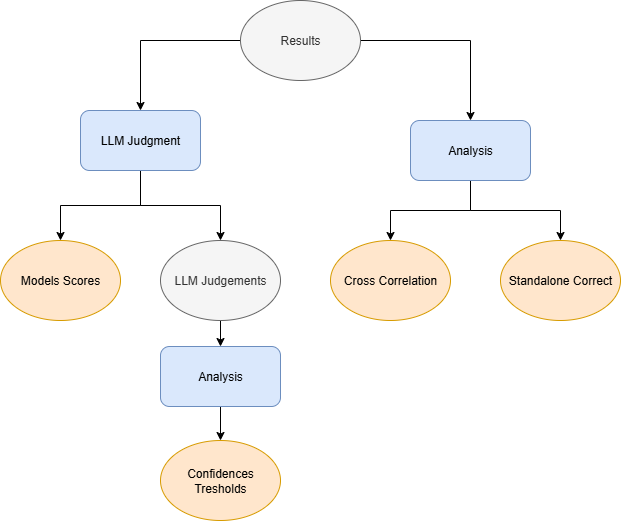

The diagram above was exported from draw.io. Its source (the exported page's mxGraphModel, read from the mxfile embedded in the PNG):
<mxGraphModel dx="1426" dy="789" grid="1" gridSize="10" guides="1" tooltips="1" connect="1" arrows="1" fold="1" page="1" pageScale="1" pageWidth="827" pageHeight="1169" math="0" shadow="0">
  <root>
    <mxCell id="0" />
    <mxCell id="1" parent="0" />
    <mxCell id="8d5eB8fqEam4pk9eXEa6-3" style="edgeStyle=orthogonalEdgeStyle;rounded=0;orthogonalLoop=1;jettySize=auto;html=1;" edge="1" parent="1" source="9kEo4vXWUbg0oh75XkAv-1" target="8d5eB8fqEam4pk9eXEa6-1">
      <mxGeometry relative="1" as="geometry" />
    </mxCell>
    <mxCell id="8d5eB8fqEam4pk9eXEa6-11" style="edgeStyle=orthogonalEdgeStyle;rounded=0;orthogonalLoop=1;jettySize=auto;html=1;" edge="1" parent="1" source="9kEo4vXWUbg0oh75XkAv-1" target="8d5eB8fqEam4pk9eXEa6-10">
      <mxGeometry relative="1" as="geometry" />
    </mxCell>
    <mxCell id="9kEo4vXWUbg0oh75XkAv-1" value="Results" style="ellipse;whiteSpace=wrap;html=1;fillColor=#f5f5f5;strokeColor=#666666;fontColor=#333333;" vertex="1" parent="1">
      <mxGeometry x="340" y="80" width="120" height="80" as="geometry" />
    </mxCell>
    <mxCell id="8d5eB8fqEam4pk9eXEa6-5" style="edgeStyle=orthogonalEdgeStyle;rounded=0;orthogonalLoop=1;jettySize=auto;html=1;" edge="1" parent="1" source="9kEo4vXWUbg0oh75XkAv-4" target="8d5eB8fqEam4pk9eXEa6-2">
      <mxGeometry relative="1" as="geometry" />
    </mxCell>
    <mxCell id="9kEo4vXWUbg0oh75XkAv-4" value="LLM Judgements" style="ellipse;whiteSpace=wrap;html=1;fillColor=#f5f5f5;strokeColor=#666666;fontColor=#333333;" vertex="1" parent="1">
      <mxGeometry x="260" y="320" width="120" height="80" as="geometry" />
    </mxCell>
    <mxCell id="9kEo4vXWUbg0oh75XkAv-7" value="Cross Correlation" style="ellipse;whiteSpace=wrap;html=1;fillColor=#ffe6cc;strokeColor=#d79b00;" vertex="1" parent="1">
      <mxGeometry x="430" y="320" width="120" height="80" as="geometry" />
    </mxCell>
    <mxCell id="9kEo4vXWUbg0oh75XkAv-11" value="Confidences Tresholds" style="ellipse;whiteSpace=wrap;html=1;fillColor=#ffe6cc;strokeColor=#d79b00;" vertex="1" parent="1">
      <mxGeometry x="260" y="520" width="120" height="80" as="geometry" />
    </mxCell>
    <mxCell id="9kEo4vXWUbg0oh75XkAv-15" value="Standalone Correct" style="ellipse;whiteSpace=wrap;html=1;fillColor=#ffe6cc;strokeColor=#d79b00;" vertex="1" parent="1">
      <mxGeometry x="600" y="320" width="120" height="80" as="geometry" />
    </mxCell>
    <mxCell id="8d5eB8fqEam4pk9eXEa6-4" style="edgeStyle=orthogonalEdgeStyle;rounded=0;orthogonalLoop=1;jettySize=auto;html=1;" edge="1" parent="1" source="8d5eB8fqEam4pk9eXEa6-1" target="9kEo4vXWUbg0oh75XkAv-4">
      <mxGeometry relative="1" as="geometry" />
    </mxCell>
    <mxCell id="8d5eB8fqEam4pk9eXEa6-9" style="edgeStyle=orthogonalEdgeStyle;rounded=0;orthogonalLoop=1;jettySize=auto;html=1;" edge="1" parent="1" source="8d5eB8fqEam4pk9eXEa6-1" target="8d5eB8fqEam4pk9eXEa6-8">
      <mxGeometry relative="1" as="geometry" />
    </mxCell>
    <mxCell id="8d5eB8fqEam4pk9eXEa6-1" value="LLM Judgment" style="rounded=1;whiteSpace=wrap;html=1;fillColor=#dae8fc;strokeColor=#6c8ebf;" vertex="1" parent="1">
      <mxGeometry x="180" y="190" width="120" height="60" as="geometry" />
    </mxCell>
    <mxCell id="8d5eB8fqEam4pk9eXEa6-7" style="edgeStyle=orthogonalEdgeStyle;rounded=0;orthogonalLoop=1;jettySize=auto;html=1;" edge="1" parent="1" source="8d5eB8fqEam4pk9eXEa6-2" target="9kEo4vXWUbg0oh75XkAv-11">
      <mxGeometry relative="1" as="geometry" />
    </mxCell>
    <mxCell id="8d5eB8fqEam4pk9eXEa6-2" value="Analysis" style="rounded=1;whiteSpace=wrap;html=1;fillColor=#dae8fc;strokeColor=#6c8ebf;" vertex="1" parent="1">
      <mxGeometry x="260" y="426" width="120" height="60" as="geometry" />
    </mxCell>
    <mxCell id="8d5eB8fqEam4pk9eXEa6-8" value="Models Scores" style="ellipse;whiteSpace=wrap;html=1;fillColor=#ffe6cc;strokeColor=#d79b00;" vertex="1" parent="1">
      <mxGeometry x="100" y="320" width="120" height="80" as="geometry" />
    </mxCell>
    <mxCell id="8d5eB8fqEam4pk9eXEa6-12" style="edgeStyle=orthogonalEdgeStyle;rounded=0;orthogonalLoop=1;jettySize=auto;html=1;" edge="1" parent="1" source="8d5eB8fqEam4pk9eXEa6-10" target="9kEo4vXWUbg0oh75XkAv-7">
      <mxGeometry relative="1" as="geometry" />
    </mxCell>
    <mxCell id="8d5eB8fqEam4pk9eXEa6-13" style="edgeStyle=orthogonalEdgeStyle;rounded=0;orthogonalLoop=1;jettySize=auto;html=1;" edge="1" parent="1" source="8d5eB8fqEam4pk9eXEa6-10" target="9kEo4vXWUbg0oh75XkAv-15">
      <mxGeometry relative="1" as="geometry" />
    </mxCell>
    <mxCell id="8d5eB8fqEam4pk9eXEa6-10" value="Analysis" style="rounded=1;whiteSpace=wrap;html=1;fillColor=#dae8fc;strokeColor=#6c8ebf;" vertex="1" parent="1">
      <mxGeometry x="510" y="200" width="120" height="60" as="geometry" />
    </mxCell>
  </root>
</mxGraphModel>